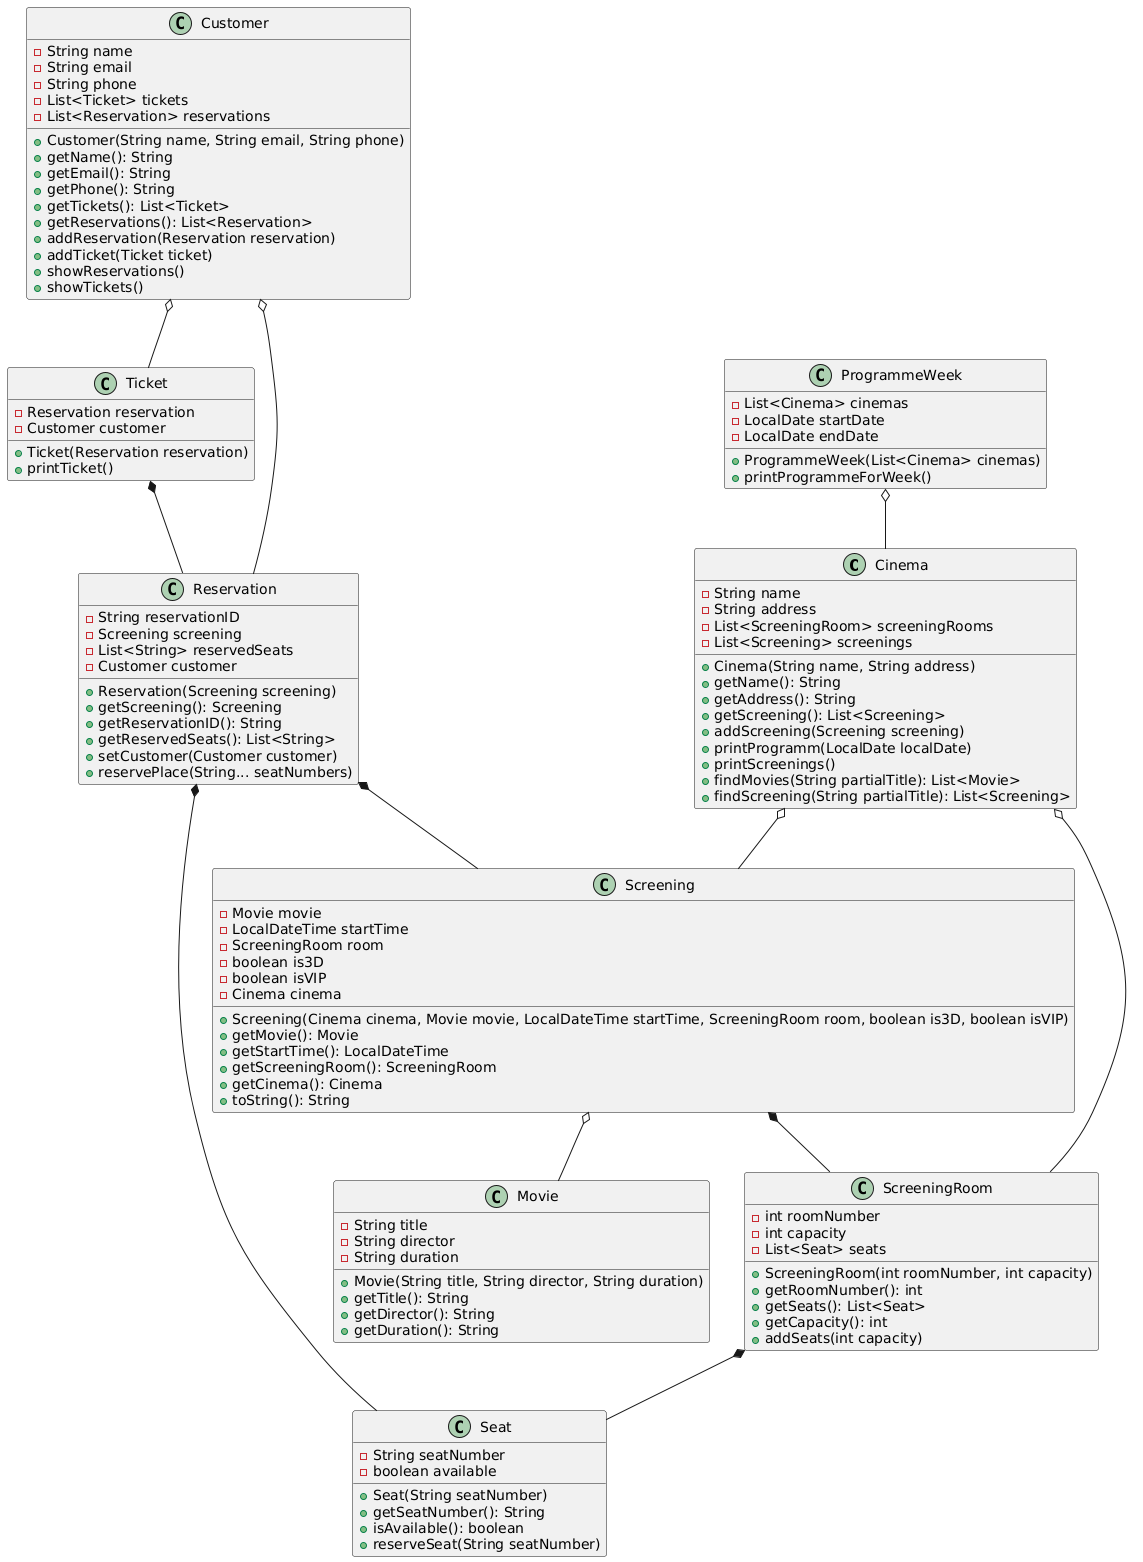

The diagram above was rendered by PlantUML. Its source (embedded in the PNG):
@startuml
class Cinema {
    - String name
    - String address
    - List<ScreeningRoom> screeningRooms
    - List<Screening> screenings
    + Cinema(String name, String address)
    + getName(): String
    + getAddress(): String
    + getScreening(): List<Screening>
    + addScreening(Screening screening)
    + printProgramm(LocalDate localDate)
    + printScreenings()
    + findMovies(String partialTitle): List<Movie>
    + findScreening(String partialTitle): List<Screening>
}

class Movie {
    - String title
    - String director
    - String duration
    + Movie(String title, String director, String duration)
    + getTitle(): String
    + getDirector(): String
    + getDuration(): String
}

class ScreeningRoom {
    - int roomNumber
    - int capacity
    - List<Seat> seats
    + ScreeningRoom(int roomNumber, int capacity)
    + getRoomNumber(): int
    + getSeats(): List<Seat>
    + getCapacity(): int
    + addSeats(int capacity)
}

class Screening {
    - Movie movie
    - LocalDateTime startTime
    - ScreeningRoom room
    - boolean is3D
    - boolean isVIP
    - Cinema cinema
    + Screening(Cinema cinema, Movie movie, LocalDateTime startTime, ScreeningRoom room, boolean is3D, boolean isVIP)
    + getMovie(): Movie
    + getStartTime(): LocalDateTime
    + getScreeningRoom(): ScreeningRoom
    + getCinema(): Cinema
    + toString(): String
}

class Seat {
    - String seatNumber
    - boolean available
    + Seat(String seatNumber)
    + getSeatNumber(): String
    + isAvailable(): boolean
    + reserveSeat(String seatNumber)
}

class Customer {
    - String name
    - String email
    - String phone
    - List<Ticket> tickets
    - List<Reservation> reservations
    + Customer(String name, String email, String phone)
    + getName(): String
    + getEmail(): String
    + getPhone(): String
    + getTickets(): List<Ticket>
    + getReservations(): List<Reservation>
    + addReservation(Reservation reservation)
    + addTicket(Ticket ticket)
    + showReservations()
    + showTickets()
}

class Reservation {
    - String reservationID
    - Screening screening
    - List<String> reservedSeats
    - Customer customer
    + Reservation(Screening screening)
    + getScreening(): Screening
    + getReservationID(): String
    + getReservedSeats(): List<String>
    + setCustomer(Customer customer)
    + reservePlace(String... seatNumbers)
}

class Ticket {
    - Reservation reservation
    - Customer customer
    + Ticket(Reservation reservation)
    + printTicket()
}

class ProgrammeWeek {
    - List<Cinema> cinemas
    - LocalDate startDate
    - LocalDate endDate
    + ProgrammeWeek(List<Cinema> cinemas)
    + printProgrammeForWeek()
}

Cinema o-- ScreeningRoom
Cinema o-- Screening
ScreeningRoom *-- Seat
Screening o-- Movie
Screening *-- ScreeningRoom
Customer o-- Reservation
Customer o-- Ticket
Reservation *-- Screening
Reservation *-- Seat
Ticket *-- Reservation
ProgrammeWeek o-- Cinema
@enduml